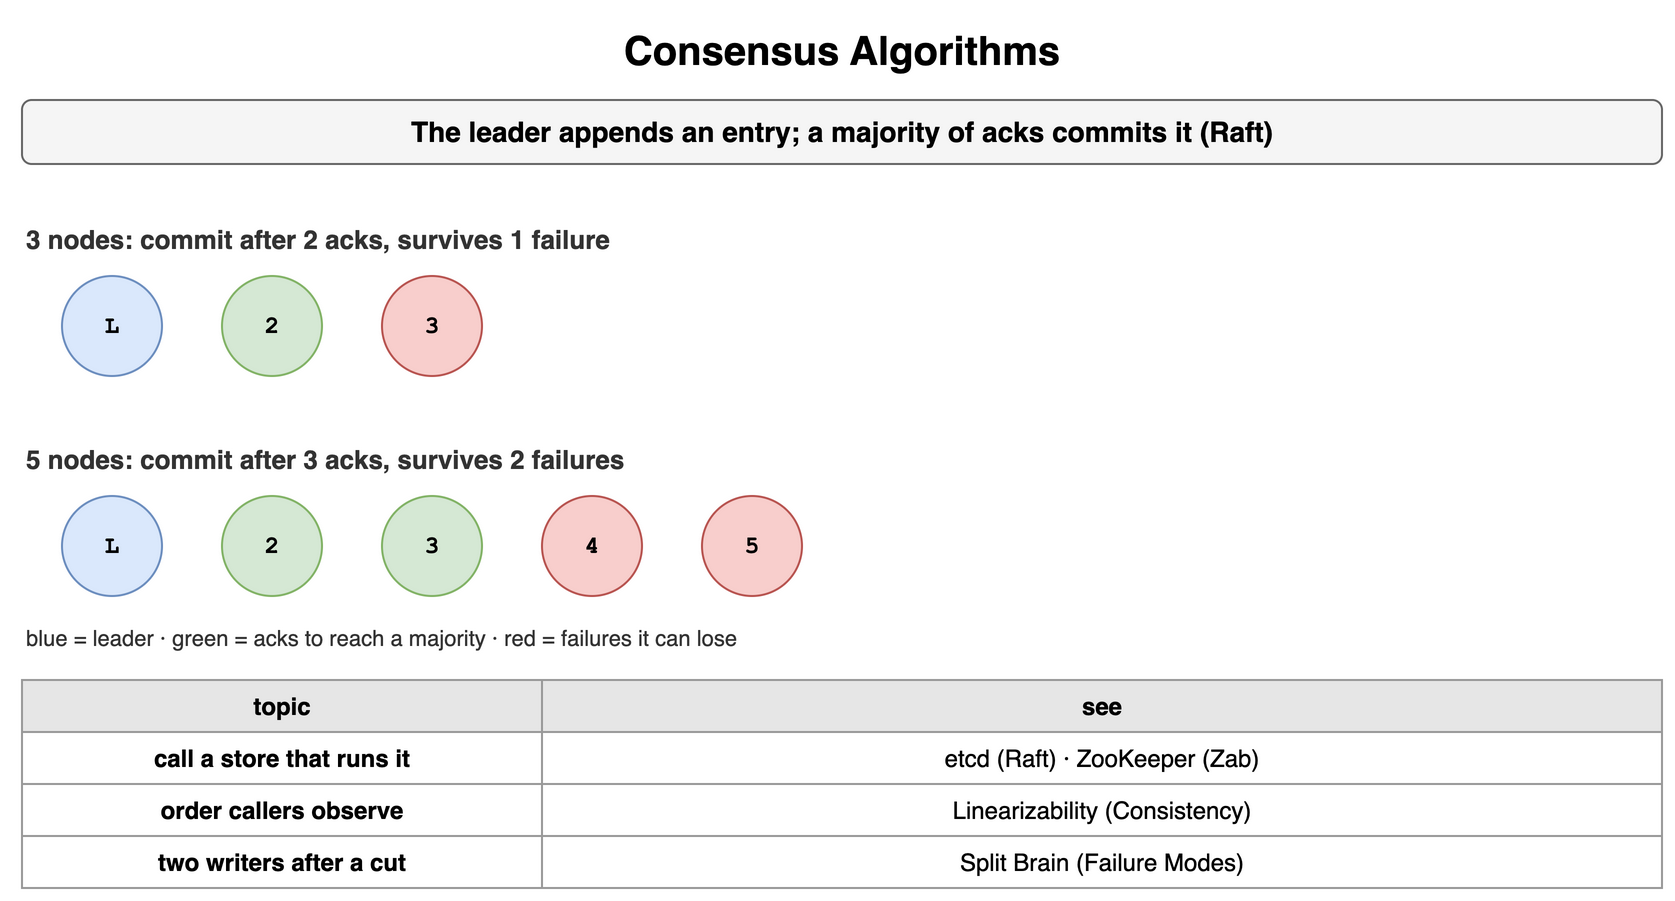

The diagram above was exported from draw.io. Its source (the exported page's mxGraphModel, read from the mxfile embedded in the PNG):
<mxGraphModel dx="900" dy="454" grid="1" gridSize="10" guides="1" tooltips="1" connect="1" arrows="1" fold="1" page="1" pageScale="1" pageWidth="900" pageHeight="454" math="0" shadow="0">
  <root>
    <mxCell id="0" />
    <mxCell id="1" parent="0" />
    <mxCell id="g1" value="Consensus Algorithms" style="text;html=1;align=center;verticalAlign=middle;whiteSpace=wrap;fontSize=20;fontStyle=1;" vertex="1" parent="1">
      <mxGeometry x="40" y="10" width="820" height="30" as="geometry" />
    </mxCell>
    <mxCell id="g2" value="The leader appends an entry; a majority of acks commits it (Raft)" style="rounded=1;whiteSpace=wrap;html=1;fillColor=#f5f5f5;strokeColor=#666666;fontStyle=1;fontSize=14;" vertex="1" parent="1">
      <mxGeometry x="40" y="50" width="820" height="32" as="geometry" />
    </mxCell>
    <mxCell id="g3" value="3 nodes: commit after 2 acks, survives 1 failure" style="text;html=1;whiteSpace=wrap;fontSize=11;align=left;verticalAlign=middle;fontSize=13;fontColor=#333333;fontStyle=1;" vertex="1" parent="1">
      <mxGeometry x="40" y="110" width="500" height="20" as="geometry" />
    </mxCell>
    <mxCell id="g4" value="L" style="ellipse;whiteSpace=wrap;html=1;fontStyle=1;fontSize=12;fontFamily=Courier New;fillColor=#dae8fc;strokeColor=#6c8ebf;" vertex="1" parent="1">
      <mxGeometry x="60" y="138" width="50" height="50" as="geometry" />
    </mxCell>
    <mxCell id="g5" value="2" style="ellipse;whiteSpace=wrap;html=1;fontStyle=1;fontSize=12;fontFamily=Courier New;fillColor=#d5e8d4;strokeColor=#82b366;" vertex="1" parent="1">
      <mxGeometry x="140" y="138" width="50" height="50" as="geometry" />
    </mxCell>
    <mxCell id="g6" value="3" style="ellipse;whiteSpace=wrap;html=1;fontStyle=1;fontSize=12;fontFamily=Courier New;fillColor=#f8cecc;strokeColor=#b85450;" vertex="1" parent="1">
      <mxGeometry x="220" y="138" width="50" height="50" as="geometry" />
    </mxCell>
    <mxCell id="g7" value="5 nodes: commit after 3 acks, survives 2 failures" style="text;html=1;whiteSpace=wrap;fontSize=11;align=left;verticalAlign=middle;fontSize=13;fontColor=#333333;fontStyle=1;" vertex="1" parent="1">
      <mxGeometry x="40" y="220" width="500" height="20" as="geometry" />
    </mxCell>
    <mxCell id="g8" value="L" style="ellipse;whiteSpace=wrap;html=1;fontStyle=1;fontSize=12;fontFamily=Courier New;fillColor=#dae8fc;strokeColor=#6c8ebf;" vertex="1" parent="1">
      <mxGeometry x="60" y="248" width="50" height="50" as="geometry" />
    </mxCell>
    <mxCell id="g9" value="2" style="ellipse;whiteSpace=wrap;html=1;fontStyle=1;fontSize=12;fontFamily=Courier New;fillColor=#d5e8d4;strokeColor=#82b366;" vertex="1" parent="1">
      <mxGeometry x="140" y="248" width="50" height="50" as="geometry" />
    </mxCell>
    <mxCell id="g10" value="3" style="ellipse;whiteSpace=wrap;html=1;fontStyle=1;fontSize=12;fontFamily=Courier New;fillColor=#d5e8d4;strokeColor=#82b366;" vertex="1" parent="1">
      <mxGeometry x="220" y="248" width="50" height="50" as="geometry" />
    </mxCell>
    <mxCell id="g11" value="4" style="ellipse;whiteSpace=wrap;html=1;fontStyle=1;fontSize=12;fontFamily=Courier New;fillColor=#f8cecc;strokeColor=#b85450;" vertex="1" parent="1">
      <mxGeometry x="300" y="248" width="50" height="50" as="geometry" />
    </mxCell>
    <mxCell id="g12" value="5" style="ellipse;whiteSpace=wrap;html=1;fontStyle=1;fontSize=12;fontFamily=Courier New;fillColor=#f8cecc;strokeColor=#b85450;" vertex="1" parent="1">
      <mxGeometry x="380" y="248" width="50" height="50" as="geometry" />
    </mxCell>
    <mxCell id="g13" value="blue = leader · green = acks to reach a majority · red = failures it can lose" style="text;html=1;whiteSpace=wrap;fontSize=11;align=left;verticalAlign=middle;fontSize=11;fontColor=#333333;" vertex="1" parent="1">
      <mxGeometry x="40" y="310" width="820" height="18" as="geometry" />
    </mxCell>
    <mxCell id="g14" value="topic" style="whiteSpace=wrap;html=1;fillColor=#e6e6e6;strokeColor=#999999;fontStyle=1;fontSize=12;" vertex="1" parent="1">
      <mxGeometry x="40" y="340" width="260" height="26" as="geometry" />
    </mxCell>
    <mxCell id="g15" value="see" style="whiteSpace=wrap;html=1;fillColor=#e6e6e6;strokeColor=#999999;fontStyle=1;fontSize=12;" vertex="1" parent="1">
      <mxGeometry x="300" y="340" width="560" height="26" as="geometry" />
    </mxCell>
    <mxCell id="g16" value="call a store that runs it" style="whiteSpace=wrap;html=1;strokeColor=#999999;fontSize=12;fillColor=#ffffff;fontStyle=1;" vertex="1" parent="1">
      <mxGeometry x="40" y="366" width="260" height="26" as="geometry" />
    </mxCell>
    <mxCell id="g17" value="etcd (Raft) · ZooKeeper (Zab)" style="whiteSpace=wrap;html=1;strokeColor=#999999;fontSize=12;fillColor=#ffffff;" vertex="1" parent="1">
      <mxGeometry x="300" y="366" width="560" height="26" as="geometry" />
    </mxCell>
    <mxCell id="g18" value="order callers observe" style="whiteSpace=wrap;html=1;strokeColor=#999999;fontSize=12;fillColor=#ffffff;fontStyle=1;" vertex="1" parent="1">
      <mxGeometry x="40" y="392" width="260" height="26" as="geometry" />
    </mxCell>
    <mxCell id="g19" value="Linearizability (Consistency)" style="whiteSpace=wrap;html=1;strokeColor=#999999;fontSize=12;fillColor=#ffffff;" vertex="1" parent="1">
      <mxGeometry x="300" y="392" width="560" height="26" as="geometry" />
    </mxCell>
    <mxCell id="g20" value="two writers after a cut" style="whiteSpace=wrap;html=1;strokeColor=#999999;fontSize=12;fillColor=#ffffff;fontStyle=1;" vertex="1" parent="1">
      <mxGeometry x="40" y="418" width="260" height="26" as="geometry" />
    </mxCell>
    <mxCell id="g21" value="Split Brain (Failure Modes)" style="whiteSpace=wrap;html=1;strokeColor=#999999;fontSize=12;fillColor=#ffffff;" vertex="1" parent="1">
      <mxGeometry x="300" y="418" width="560" height="26" as="geometry" />
    </mxCell>
  </root>
</mxGraphModel>